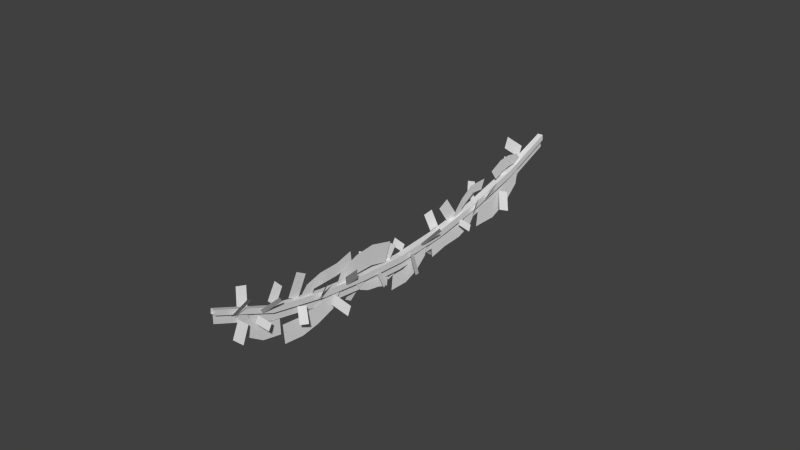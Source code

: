# Source: stklib_liana_source.blend  (saved by Blender 2.70.0; exported with 4.5.12 LTS)
import bpy
from mathutils import Matrix  # noqa: F401  (used for matrix-valued properties, if any)

bpy.ops.wm.read_factory_settings(use_empty=True)
scene = bpy.context.scene
scene.name = 'Scene'

# ---- collections
col_collection_1 = bpy.data.collections.new('Collection 1'); scene.collection.children.link(col_collection_1)

# ---- world
world_world = bpy.data.worlds.new('World'); scene.world = world_world
world_world.color = (0.05088, 0.05088, 0.05088)
world_world.use_sun_shadow = False
world_world.sun_shadow_jitter_overblur = 0.0
world_world.cycles.sampling_method = 'MANUAL'
world_world.cycles.sample_map_resolution = 256

# ---- meshes
me_cube = bpy.data.meshes.new('Cube')
me_cube.from_pydata([(-0.597, 24.04, -0.8124), (-0.7846, 23.58, -1.043), (-0.1817, 23.51, -0.08213), (-0.3689, 23.05, -0.3174), (0.3747, 21.07, -1.66), (0.3449, 21.66, -1.487), (0.02149, 20.77, -0.6199), (-0.008613, 21.36, -0.4414), (0.315, 2.784, -1.527), (0.2946, 3.187, -1.344), (0.04834, 2.447, -0.7806), (0.02792, 2.856, -0.5931), (0.3245, 6.664, -1.393), (0.3075, 7.115, -1.442), (0.05788, 6.731, -0.5734), (0.04089, 7.187, -0.6244), (0.2919, 19.27, -1.146), (0.2796, 18.92, -1.441), (0.02985, 18.8, -0.4999), (0.01789, 18.45, -0.8037), (0.3018, 16.23, -1.089), (0.2888, 15.86, -1.29), (0.04267, 15.93, -0.3571), (0.02977, 15.54, -0.563), (0.3627, 13.8, -0.963), (0.3492, 13.48, -1.405), (0.05476, 13.08, -0.3608), (0.04107, 12.76, -0.8092), (0.3707, 9.437, -1.111), (0.3558, 9.793, -1.535), (0.05999, 10.14, -0.4625), (0.04498, 10.5, -0.8892), (-0.5291, 20.05, -0.926), (-0.6932, 19.63, -0.9288), (-0.1738, 19.93, -0.1558), (-0.3377, 19.51, -0.1601), (-0.5036, 21.79, -0.4383), (-0.646, 22.05, -0.722), (-0.1867, 22.36, -0.0563), (-0.3288, 22.62, -0.3442), (-0.4612, 14.14, -0.8367), (-0.6097, 14.5, -0.8167), (-0.148, 14.22, -0.1497), (-0.2965, 14.59, -0.1299), (-0.4595, 7.453, -0.7083), (-0.6024, 7.79, -0.8855), (-0.1427, 7.851, -0.1541), (-0.2856, 8.19, -0.3329), (-0.5842, 5.159, -1.167), (-0.7881, 4.736, -1.491), (-0.1357, 4.474, -0.484), (-0.3396, 4.051, -0.8171), (-0.5741, 11.87, -1.235), (-0.7863, 12.35, -1.033), (-0.1283, 11.68, -0.272), (-0.3405, 12.17, -0.07001), (-0.6005, 16.79, -0.9364), (-0.8052, 17.19, -1.261), (-0.1538, 17.45, -0.2516), (-0.3584, 17.86, -0.5789), (0.4828, 9.33, 0.9804), (0.5807, 9.852, 0.8923), (0.2458, 9.222, 0.02294), (0.3437, 9.738, -0.06562), (0.4484, 20.36, 0.7384), (0.5375, 20.79, 1.042), (0.2067, 20.92, -0.0326), (0.2958, 21.36, 0.2704), (0.4329, 22.69, 1.195), (0.5281, 23.23, 1.161), (0.1969, 22.68, 0.2298), (0.2922, 23.21, 0.1958), (-0.6245, 23.34, 0.9262), (-0.8189, 23.84, 1.017), (-0.1853, 23.66, 0.09615), (-0.3794, 24.16, 0.1818), (-0.6127, 21.4, 0.5564), (-0.8108, 21.8, 0.8617), (-0.1789, 22.05, -0.04205), (-0.377, 22.46, 0.2621), (-0.6057, 18.29, 0.9091), (-0.7976, 18.77, 0.7871), (-0.165, 18.24, 0.01939), (-0.3569, 18.71, -0.1004), (0.5289, 2.587, 0.9337), (0.642, 1.997, 1.271), (0.2247, 1.96, -0.09407), (0.3379, 1.377, 0.2319), (0.4807, 5.583, 0.6752), (0.5728, 6.025, 0.9682), (0.2422, 6.141, -0.1089), (0.3343, 6.58, 0.1818), (0.4388, 12.63, 0.4339), (0.5099, 12.32, 0.7106), (0.2512, 12.13, -0.1141), (0.3221, 11.82, 0.1589), (0.4778, 14.48, 0.7545), (0.5677, 14.96, 0.9734), (0.2374, 14.89, -0.1078), (0.3273, 15.35, 0.1035), (-0.5788, 5.001, 0.5215), (-0.7724, 5.465, 0.7134), (-0.1398, 5.482, -0.2258), (-0.3333, 5.941, -0.03688), (-0.5773, 6.626, 0.6767), (-0.7658, 7.115, 0.5534), (-0.1373, 6.581, -0.2128), (-0.3257, 7.064, -0.3348), (-0.6641, 10.03, 0.3683), (-0.9102, 10.46, 0.8151), (-0.1232, 10.92, -0.2589), (-0.3694, 11.36, 0.1842), (-0.6956, 17.34, 0.7629), (-0.9368, 16.8, 1.08), (-0.1475, 16.64, -0.07893), (-0.3884, 16.12, 0.2205), (-0.05931, 2.961, 0.6282), (-0.008652, 3.343, 1.06), (0.01467, 3.726, -0.08507), (0.06534, 4.108, 0.3352), (0.09875, 9.153, 1.062), (0.02914, 8.55, 1.352), (0.04938, 8.633, -0.05673), (-0.02025, 8.035, 0.2327), (-0.1175, 12.98, 0.7776), (-0.0122, 13.4, 1.04), (0.01213, 13.42, -0.03645), (0.1173, 13.84, 0.2186), (-0.01867, 19.35, 1.268), (-0.02507, 19.99, 1.481), (-0.0002038, 19.74, 0.09355), (-0.00642, 20.37, 0.3054), (-0.1771, 12.68, -0.3392), (-0.1891, 18.07, -0.1852), (0.1385, 18.08, -0.1796), (0.1846, 12.68, -0.3331), (-0.1832, 12.68, 0.02254), (-0.1949, 18.13, 0.138), (0.1327, 18.13, 0.1436), (0.1785, 12.68, 0.02867), (-0.1864, 6.637, -0.2861), (0.1854, 6.636, -0.2799), (-0.1927, 6.597, 0.08362), (0.1792, 6.596, 0.08983), (-0.1835, 0.1431, -0.1913), (0.1339, 0.1415, -0.1862), (-0.1889, 0.04679, 0.1112), (0.1285, 0.04513, 0.1163), (-0.1873, 24.9, 0.2311), (0.07816, 24.9, 0.2358), (-0.192, 24.97, 0.4859), (0.07351, 24.97, 0.4907), (-0.1936, 21.48, 0.1584), (0.103, 21.48, 0.1635), (0.1082, 21.41, -0.1246), (-0.1883, 21.41, -0.1297), (-0.1822, 15.37, -0.2342), (0.1625, 15.37, -0.2284), (-0.1881, 15.39, 0.1096), (0.1565, 15.39, 0.1154), (0.192, 9.661, 0.03979), (-0.1935, 9.662, 0.0333), (0.1985, 9.687, -0.3448), (-0.187, 9.688, -0.3513), (0.1656, 3.344, 0.09162), (-0.1977, 3.345, 0.08561), (0.1717, 3.404, -0.2666), (-0.1916, 3.406, -0.2726), (-0.02836, 12.68, -0.3367), (-0.04034, 18.07, -0.1827), (-0.03768, 6.637, -0.2836), (-0.04395, 6.597, 0.0861), (-0.03478, 0.1423, -0.1889), (-0.03855, 24.9, 0.2337), (-0.03956, 21.41, -0.1271), (-0.03341, 15.37, -0.2317), (-0.03825, 9.688, -0.3488), (-0.04281, 3.405, -0.2702), (-0.02045, 12.66, -0.7988), (-0.03217, 17.97, -0.6341), (-0.02991, 6.661, -0.7458), (-0.02694, 0.2602, -0.6374), (-0.03054, 24.74, -0.2022), (-0.03145, 21.27, -0.5695), (-0.02533, 15.31, -0.691), (-0.03046, 9.693, -0.8115), (-0.03503, 3.457, -0.7303), (-0.08484, 18.8, 0.4049), (-0.1102, 19.32, 0.7478), (-0.07383, 18.91, 0.08941), (-0.1265, 19.85, 0.05835), (-0.08484, 18.26, 0.4994), (-0.1102, 18.46, 1.115), (-0.08484, 17.32, 0.6278), (-0.1102, 17.32, 1.291), (-0.08484, 16.2, 0.8658), (-0.1102, 16.36, 1.627), (-0.08484, 7.615, -0.5823), (-0.1102, 7.178, -1.033), (-0.07383, 7.44, -0.2984), (-0.1265, 6.418, -0.2614), (-0.08484, 8.157, -0.557), (-0.1102, 8.097, -1.202), (-0.08484, 9.111, -0.4735), (-0.1102, 9.255, -1.121), (-0.08484, 10.25, -0.4606), (-0.1102, 10.26, -1.239), (-0.08957, 15.29, -0.4351), (-0.1059, 15.63, -0.6552), (-0.0825, 15.36, -0.2327), (-0.1163, 15.97, -0.2127), (-0.08957, 14.95, -0.4958), (-0.1059, 15.08, -0.8911), (-0.08957, 14.34, -0.5782), (-0.1059, 14.34, -1.004), (-0.08957, 13.63, -0.7309), (-0.1059, 13.73, -1.22), (-0.0876, 7.631, 0.2767), (-0.1077, 8.092, 0.4611), (-0.07889, 7.666, 0.01513), (-0.1206, 8.394, -0.1555), (-0.0876, 7.231, 0.433), (-0.1077, 7.482, 0.8797), (-0.0876, 6.515, 0.6799), (-0.1077, 6.619, 1.194), (-0.0876, 5.813, 0.4665), (-0.1077, 5.439, 0.9557), (-0.08484, 16.35, 0.1538), (-0.1102, 16.99, 0.7709), (-0.07383, 16.47, -0.1328), (-0.1265, 17.36, -0.01813), (-0.08484, 15.74, 0.2959), (-0.1102, 15.92, 1.277), (-0.08484, 14.78, 0.3488), (-0.1102, 14.74, 1.445), (-0.08484, 13.78, 0.141), (-0.1102, 13.38, 1.132), (-0.08811, 11.36, -0.4761), (-0.1072, 10.8, -0.8401), (-0.07983, 11.31, -0.2471), (-0.1195, 10.64, -0.2055), (-0.08811, 11.79, -0.6688), (-0.1072, 11.51, -1.367), (-0.08811, 12.49, -0.8448), (-0.1072, 12.36, -1.661), (-0.08811, 13.26, -0.8352), (-0.1072, 13.41, -1.624), (-0.08811, 22.79, -0.1904), (-0.1072, 23.35, -0.5544), (-0.07983, 22.84, 0.03861), (-0.1195, 23.51, 0.08026), (-0.08811, 22.36, -0.3831), (-0.1072, 22.63, -1.081), (-0.08811, 21.66, -0.559), (-0.1072, 21.78, -1.375), (-0.08811, 20.89, -0.5494), (-0.1072, 20.74, -1.338), (-0.08474, 3.654, -0.4452), (-0.1103, 3.012, -1.07), (-0.07365, 3.531, -0.1571), (-0.1268, 2.642, -0.2769), (-0.08474, 4.272, -0.5855), (-0.1103, 4.092, -1.575), (-0.08474, 5.236, -0.6341), (-0.1103, 5.287, -1.738), (-0.08474, 6.247, -0.4199), (-0.1103, 6.654, -1.416), (-0.1066, 2.853, 0.225), (-0.09019, 2.417, 0.5993), (-0.1137, 2.786, 0.03537), (-0.07963, 2.212, 0.07609), (-0.1066, 3.244, 0.3399), (-0.09019, 3.088, 0.9665), (-0.1066, 3.859, 0.4102), (-0.09019, 3.847, 1.12), (-0.1066, 4.516, 0.314), (-0.09019, 4.736, 0.9688), (-0.08545, 18.06, -0.3743), (-0.1096, 17.48, -0.9937), (-0.07495, 17.93, -0.1074), (-0.1252, 17.1, -0.2603), (-0.08545, 18.76, -0.5746), (-0.1096, 18.43, -1.468), (-0.08545, 19.71, -0.7997), (-0.1096, 19.35, -1.784), (-0.08545, 20.67, -0.8959), (-0.1096, 20.43, -1.886)], [(170, 171)], [(0, 1, 3, 2), (4, 6, 7, 5), (8, 10, 11, 9), (12, 14, 15, 13), (16, 17, 19, 18), (20, 21, 23, 22), (24, 25, 27, 26), (28, 30, 31, 29), (32, 33, 35, 34), (36, 38, 39, 37), (40, 42, 43, 41), (44, 46, 47, 45), (48, 49, 51, 50), (52, 54, 55, 53), (56, 58, 59, 57), (60, 61, 63, 62), (64, 65, 67, 66), (68, 69, 71, 70), (72, 73, 75, 74), (76, 77, 79, 78), (80, 81, 83, 82), (84, 86, 87, 85), (88, 89, 91, 90), (92, 94, 95, 93), (96, 97, 99, 98), (100, 101, 103, 102), (104, 105, 107, 106), (108, 109, 111, 110), (112, 114, 115, 113), (116, 117, 119, 118), (120, 122, 123, 121), (124, 125, 127, 126), (128, 129, 131, 130), (156, 133, 134, 157), (158, 159, 138, 137), (156, 158, 137, 133), (152, 153, 151, 150), (157, 159, 139, 135), (160, 161, 142, 143), (164, 165, 146, 147), (162, 160, 143, 141), (161, 163, 140, 142), (163, 162, 141, 140), (166, 164, 147, 145), (165, 167, 144, 146), (167, 166, 145, 144), (153, 154, 149, 151), (155, 152, 150, 148), (154, 155, 148, 149), (137, 138, 153, 152), (138, 134, 154, 153), (133, 137, 152, 155), (134, 133, 155, 154), (132, 156, 157, 135), (136, 139, 159, 158), (132, 136, 158, 156), (134, 138, 159, 157), (139, 136, 161, 160), (135, 139, 160, 162), (136, 132, 163, 161), (132, 135, 162, 163), (143, 142, 165, 164), (141, 143, 164, 166), (142, 140, 167, 165), (140, 141, 166, 167), (170, 180, 186, 177), (168, 178, 185, 176), (168, 175, 184, 178), (173, 182, 183, 174), (174, 183, 179, 169), (177, 186, 181, 172), (176, 185, 180, 170), (175, 169, 179, 184), (187, 188, 190, 189), (188, 187, 191, 192), (192, 191, 193, 194), (194, 193, 195, 196), (197, 198, 200, 199), (198, 197, 201, 202), (202, 201, 203, 204), (204, 203, 205, 206), (207, 209, 210, 208), (208, 212, 211, 207), (212, 214, 213, 211), (214, 216, 215, 213), (217, 218, 220, 219), (218, 217, 221, 222), (222, 221, 223, 224), (224, 223, 225, 226), (227, 228, 230, 229), (228, 227, 231, 232), (232, 231, 233, 234), (234, 233, 235, 236), (237, 238, 240, 239), (238, 237, 241, 242), (242, 241, 243, 244), (244, 243, 245, 246), (247, 249, 250, 248), (248, 252, 251, 247), (252, 254, 253, 251), (254, 256, 255, 253), (257, 258, 260, 259), (258, 257, 261, 262), (262, 261, 263, 264), (264, 263, 265, 266), (267, 269, 270, 268), (268, 272, 271, 267), (272, 274, 273, 271), (274, 276, 275, 273), (277, 278, 280, 279), (278, 277, 281, 282), (282, 281, 283, 284), (284, 283, 285, 286)])
_uv = me_cube.uv_layers.new(name='UVMap')
_uv.uv.foreach_set('vector', [0.005993, 0.9912, 0.005993, 0.7017, 0.2954, 0.7017, 0.2954, 0.9912, 0.005993, 0.9912, 0.2954, 0.9912, 0.2954, 0.7017, 0.005993, 0.7017, 0.005993, 0.9912, 0.2954, 0.9912, 0.2954, 0.7017, 0.005993, 0.7017, 0.3049, 0.9919, 0.5932, 0.9919, 0.5932, 0.7036, 0.3049, 0.7036, 0.005993, 0.9912, 0.005993, 0.7017, 0.2954, 0.7017, 0.2954, 0.9912, 0.005993, 0.9912, 0.005993, 0.7017, 0.2954, 0.7017, 0.2954, 0.9912, 0.005993, 0.9912, 0.005993, 0.7017, 0.2954, 0.7017, 0.2954, 0.9912, 0.005993, 0.9912, 0.2954, 0.9912, 0.2954, 0.7017, 0.005993, 0.7017, 0.005993, 0.9912, 0.005993, 0.7017, 0.2954, 0.7017, 0.2954, 0.9912, 0.3049, 0.9919, 0.5932, 0.9919, 0.5932, 0.7036, 0.3049, 0.7036, 0.005993, 0.9912, 0.2954, 0.9912, 0.2954, 0.7017, 0.005993, 0.7017, 0.005993, 0.9912, 0.2954, 0.9912, 0.2954, 0.7017, 0.005993, 0.7017, 0.3049, 0.9919, 0.3049, 0.7036, 0.5932, 0.7036, 0.5932, 0.9919, 0.3049, 0.9919, 0.5932, 0.9919, 0.5932, 0.7036, 0.3049, 0.7036, 0.3049, 0.9919, 0.5932, 0.9919, 0.5932, 0.7036, 0.3049, 0.7036, 0.005993, 0.9912, 0.005993, 0.7017, 0.2954, 0.7017, 0.2954, 0.9912, 0.005993, 0.9912, 0.005993, 0.7017, 0.2954, 0.7017, 0.2954, 0.9912, 0.3049, 0.9919, 0.3049, 0.7036, 0.5932, 0.7036, 0.5932, 0.9919, 0.005993, 0.9912, 0.005993, 0.7017, 0.2954, 0.7017, 0.2954, 0.9912, 0.005993, 0.9912, 0.005993, 0.7017, 0.2954, 0.7017, 0.2954, 0.9912, 0.005993, 0.9912, 0.005993, 0.7017, 0.2954, 0.7017, 0.2954, 0.9912, 0.3049, 0.9919, 0.5932, 0.9919, 0.5932, 0.7036, 0.3049, 0.7036, 0.3049, 0.9919, 0.3049, 0.7036, 0.5932, 0.7036, 0.5932, 0.9919, 0.005993, 0.9912, 0.2954, 0.9912, 0.2954, 0.7017, 0.005993, 0.7017, 0.3049, 0.9919, 0.3049, 0.7036, 0.5932, 0.7036, 0.5932, 0.9919, 0.005993, 0.9912, 0.005993, 0.7017, 0.2954, 0.7017, 0.2954, 0.9912, 0.005993, 0.9912, 0.005993, 0.7017, 0.2954, 0.7017, 0.2954, 0.9912, 0.005993, 0.9912, 0.005993, 0.7017, 0.2954, 0.7017, 0.2954, 0.9912, 0.005993, 0.9912, 0.2954, 0.9912, 0.2954, 0.7017, 0.005993, 0.7017, 0.005993, 0.9912, 0.005993, 0.7017, 0.2954, 0.7017, 0.2954, 0.9912, 0.3049, 0.9919, 0.5932, 0.9919, 0.5932, 0.7036, 0.3049, 0.7036, 0.005993, 0.9912, 0.005993, 0.7017, 0.2954, 0.7017, 0.2954, 0.9912, 0.3049, 0.9919, 0.3049, 0.7036, 0.5932, 0.7036, 0.5932, 0.9919, 0.7698, 0.4287, 0.5461, 0.4287, 0.546, 0.4979, 0.7697, 0.4979, 0.7673, 0.3727, 0.767, 0.3127, 0.5414, 0.3127, 0.5417, 0.3727, 0.7698, 0.4287, 0.7673, 0.3727, 0.5417, 0.3727, 0.5461, 0.4287, 0.2734, 0.3727, 0.2731, 0.3127, -0.0001377, 0.3127, -0.0001377, 0.3727, 0.7689, 0.2522, 0.767, 0.3127, 0.9942, 0.3127, 0.9939, 0.2522, 1.241, 0.3127, 1.241, 0.3727, 1.485, 0.3727, 1.484, 0.3127, 1.741, 0.3127, 1.741, 0.3727, 1.999, 0.3727, 1.999, 0.3127, 1.238, 0.2522, 1.241, 0.3127, 1.484, 0.3127, 1.481, 0.2522, 1.241, 0.3727, 1.239, 0.4287, 1.482, 0.4287, 1.485, 0.3727, 1.239, 0.4287, 1.239, 0.4979, 1.482, 0.4979, 1.482, 0.4287, 1.736, 0.2522, 1.741, 0.3127, 1.999, 0.3127, 1.999, 0.2522, 1.741, 0.3727, 1.736, 0.4287, 1.999, 0.4287, 1.999, 0.3727, 1.736, 0.4287, 1.737, 0.4979, 1.999, 0.4979, 1.999, 0.4287, 0.2731, 0.3127, 0.2791, 0.2522, -0.0001377, 0.2522, -0.0001377, 0.3127, 0.28, 0.4287, 0.2734, 0.3727, -0.0001377, 0.3727, -0.0001377, 0.4287, 0.2799, 0.4979, 0.28, 0.4287, -0.0001377, 0.4287, -0.0001377, 0.4979, 0.5417, 0.3727, 0.5414, 0.3127, 0.2731, 0.3127, 0.2734, 0.3727, 0.5414, 0.3127, 0.5452, 0.2522, 0.2791, 0.2522, 0.2731, 0.3127, 0.5461, 0.4287, 0.5417, 0.3727, 0.2734, 0.3727, 0.28, 0.4287, 0.546, 0.4979, 0.5461, 0.4287, 0.28, 0.4287, 0.2799, 0.4979, 0.9949, 0.4287, 0.7698, 0.4287, 0.7697, 0.4979, 0.9948, 0.4979, 0.9945, 0.3727, 0.9942, 0.3127, 0.767, 0.3127, 0.7673, 0.3727, 0.9949, 0.4287, 0.9945, 0.3727, 0.7673, 0.3727, 0.7698, 0.4287, 0.5452, 0.2522, 0.5414, 0.3127, 0.767, 0.3127, 0.7689, 0.2522, 0.9942, 0.3127, 0.9945, 0.3727, 1.241, 0.3727, 1.241, 0.3127, 0.9939, 0.2522, 0.9942, 0.3127, 1.241, 0.3127, 1.238, 0.2522, 0.9945, 0.3727, 0.9949, 0.4287, 1.239, 0.4287, 1.241, 0.3727, 0.9949, 0.4287, 0.9948, 0.4979, 1.239, 0.4979, 1.239, 0.4287, 1.484, 0.3127, 1.485, 0.3727, 1.741, 0.3727, 1.741, 0.3127, 1.481, 0.2522, 1.484, 0.3127, 1.741, 0.3127, 1.736, 0.2522, 1.485, 0.3727, 1.482, 0.4287, 1.736, 0.4287, 1.741, 0.3727, 1.482, 0.4287, 1.482, 0.4979, 1.737, 0.4979, 1.736, 0.4287, 1.221, 0.002211, 1.221, 0.2422, 1.609, 0.2422, 1.608, 0.002211, 0.4856, 0.002211, 0.4861, 0.2422, 0.8545, 0.2422, 0.8541, 0.002211, 0.4856, 0.002211, 0.145, 0.002211, 0.1454, 0.2422, 0.4861, 0.2422, -1.0, 0.002211, -0.9996, 0.2422, -0.6001, 0.2422, -0.6006, 0.002211, -0.6006, 0.002211, -0.6001, 0.2422, -0.1966, 0.2422, -0.1971, 0.002211, 1.608, 0.002211, 1.609, 0.2422, 1.999, 0.2422, 2.0, 0.004272, 0.8541, 0.002211, 0.8545, 0.2422, 1.221, 0.2422, 1.221, 0.002211, 0.145, 0.002211, -0.1971, 0.002211, -0.1966, 0.2422, 0.1454, 0.2422, 0.6942, 0.9884, 0.6942, 0.7887, 0.6241, 0.7887, 0.6241, 0.9884, 0.6942, 0.7887, 0.6942, 0.9884, 0.7914, 0.9884, 0.7914, 0.7887, 0.7914, 0.7887, 0.7914, 0.9884, 0.8733, 0.9884, 0.8733, 0.7887, 0.8733, 0.7887, 0.8733, 0.9884, 0.9751, 0.9884, 0.9751, 0.7887, 0.6942, 0.9884, 0.6942, 0.7887, 0.6241, 0.7887, 0.6241, 0.9884, 0.6942, 0.7887, 0.6942, 0.9884, 0.7914, 0.9884, 0.7914, 0.7887, 0.7914, 0.7887, 0.7914, 0.9884, 0.8733, 0.9884, 0.8733, 0.7887, 0.8733, 0.7887, 0.8733, 0.9884, 0.9751, 0.9884, 0.9751, 0.7887, 0.6942, 0.9884, 0.6241, 0.9884, 0.6241, 0.7887, 0.6942, 0.7887, 0.6942, 0.7887, 0.7914, 0.7887, 0.7914, 0.9884, 0.6942, 0.9884, 0.7914, 0.7887, 0.8733, 0.7887, 0.8733, 0.9884, 0.7914, 0.9884, 0.8733, 0.7887, 0.9751, 0.7887, 0.9751, 0.9884, 0.8733, 0.9884, 0.6942, 0.9884, 0.6942, 0.7887, 0.6241, 0.7887, 0.6241, 0.9884, 0.6942, 0.7887, 0.6942, 0.9884, 0.7914, 0.9884, 0.7914, 0.7887, 0.7914, 0.7887, 0.7914, 0.9884, 0.8733, 0.9884, 0.8733, 0.7887, 0.8733, 0.7887, 0.8733, 0.9884, 0.9751, 0.9884, 0.9751, 0.7887, 0.8791, 0.7644, 0.8791, 0.5186, 0.9517, 0.5186, 0.9517, 0.7644, 0.8791, 0.5186, 0.8791, 0.7644, 0.7753, 0.7644, 0.7753, 0.5186, 0.7753, 0.5186, 0.7753, 0.7644, 0.6871, 0.7644, 0.6871, 0.5186, 0.6871, 0.5186, 0.6871, 0.7644, 0.6091, 0.7644, 0.6091, 0.5186, 0.8791, 0.7644, 0.8791, 0.5186, 0.9517, 0.5186, 0.9517, 0.7644, 0.8791, 0.5186, 0.8791, 0.7644, 0.7753, 0.7644, 0.7753, 0.5186, 0.7753, 0.5186, 0.7753, 0.7644, 0.6871, 0.7644, 0.6871, 0.5186, 0.6871, 0.5186, 0.6871, 0.7644, 0.6091, 0.7644, 0.6091, 0.5186, 0.8791, 0.7644, 0.9517, 0.7644, 0.9517, 0.5186, 0.8791, 0.5186, 0.8791, 0.5186, 0.7753, 0.5186, 0.7753, 0.7644, 0.8791, 0.7644, 0.7753, 0.5186, 0.6871, 0.5186, 0.6871, 0.7644, 0.7753, 0.7644, 0.6871, 0.5186, 0.6091, 0.5186, 0.6091, 0.7644, 0.6871, 0.7644, 0.8791, 0.7644, 0.8791, 0.5186, 0.9517, 0.5186, 0.9517, 0.7644, 0.8791, 0.5186, 0.8791, 0.7644, 0.7753, 0.7644, 0.7753, 0.5186, 0.7753, 0.5186, 0.7753, 0.7644, 0.6871, 0.7644, 0.6871, 0.5186, 0.6871, 0.5186, 0.6871, 0.7644, 0.6091, 0.7644, 0.6091, 0.5186, 0.8791, 0.7644, 0.9517, 0.7644, 0.9517, 0.5186, 0.8791, 0.5186, 0.8791, 0.5186, 0.7753, 0.5186, 0.7753, 0.7644, 0.8791, 0.7644, 0.7753, 0.5186, 0.6871, 0.5186, 0.6871, 0.7644, 0.7753, 0.7644, 0.6871, 0.5186, 0.6091, 0.5186, 0.6091, 0.7644, 0.6871, 0.7644, 0.8791, 0.7644, 0.8791, 0.5186, 0.9517, 0.5186, 0.9517, 0.7644, 0.8791, 0.5186, 0.8791, 0.7644, 0.7753, 0.7644, 0.7753, 0.5186, 0.7753, 0.5186, 0.7753, 0.7644, 0.6871, 0.7644, 0.6871, 0.5186, 0.6871, 0.5186, 0.6871, 0.7644, 0.6091, 0.7644, 0.6091, 0.5186])
me_cube.use_remesh_preserve_volume = False
me_cube.use_remesh_preserve_attributes = False
me_cube.use_mirror_vertex_groups = False
me_cube.update()

# ---- curves / text
cu_beziercurve = bpy.data.curves.new('BezierCurve', 'CURVE')
cu_beziercurve.dimensions = '3D'
_sp = cu_beziercurve.splines.new('BEZIER'); _sp.bezier_points.add(2)
_sp.bezier_points.foreach_set('co', [0.05311, 24.81, -0.01594, -1.701, 12.48, -1.746, -0.05651, -0.2015, -0.1017])
_sp.bezier_points.foreach_set('handle_left', [1.281, 29.02, 1.235, -1.63, 16.67, -1.69, -1.187, 3.508, -1.247])
_sp.bezier_points.foreach_set('handle_right', [-1.174, 20.59, -1.267, -1.772, 8.295, -1.802, 1.074, -3.911, 1.043])
for _p, _l, _r in zip(_sp.bezier_points, ['ALIGNED', 'ALIGNED', 'ALIGNED'], ['ALIGNED', 'ALIGNED', 'ALIGNED']): _p.handle_left_type = _l; _p.handle_right_type = _r
_sp.order_u = 0
_sp.order_v = 0
cu_beziercurve.use_path = True
cu_beziercurve.use_path_clamp = True
cu_beziercurve.bevel_resolution = 0
cu_beziercurve.fill_mode = 'HALF'

# ---- objects
ob_beziercurve = bpy.data.objects.new('BezierCurve', cu_beziercurve)
ob_stklib_liana_a_main = bpy.data.objects.new('stklib_liana_a_main', me_cube)

# ---- transforms, parenting, visibility, modifiers, constraints
ob_beziercurve.location = (-0.01543, 0.007504, 7.437)
ob_beziercurve.rotation_euler = (0.0, -0.7854, 0.0)
ob_beziercurve.lineart.crease_threshold = 0.0
ob_stklib_liana_a_main.location = (0.04567, 0.0009222, 6.593)
ob_stklib_liana_a_main.lock_rotations_4d = False
ob_stklib_liana_a_main.empty_display_type = 'ARROWS'
ob_stklib_liana_a_main.lineart.crease_threshold = 0.0
_m = ob_stklib_liana_a_main.modifiers.new('Curve', 'CURVE')
_m.object = ob_beziercurve
_m.deform_axis = 'POS_Y'

# ---- collection membership
col_collection_1.objects.link(ob_beziercurve)
col_collection_1.objects.link(ob_stklib_liana_a_main)

# ---- scene / render settings (as saved in the file)
scene.frame_start = 1; scene.frame_end = 250; scene.frame_set(1)
scene.render.engine = 'BLENDER_EEVEE_NEXT'
scene.render.resolution_percentage = 50
scene.render.dither_intensity = 0.0
scene.cycles.use_denoising = False
scene.cycles.samples = 10
scene.cycles.sampling_pattern = 'TABULATED_SOBOL'
scene.cycles.light_sampling_threshold = 0.0
scene.cycles.use_adaptive_sampling = False
scene.cycles.use_light_tree = False
scene.cycles.blur_glossy = 0.0
scene.cycles.volume_bounces = 1
scene.cycles.pixel_filter_type = 'GAUSSIAN'
scene.cycles.sample_clamp_indirect = 0.0
scene.view_settings.view_transform = 'Standard'
bpy.context.view_layer.update()

# ---- added for rendering (the .blend has no active camera and no usable light): camera, sun
cam_auto = bpy.data.cameras.new('AutoCamera')
cam_auto.lens = 50.0
cam_auto.sensor_width = 36.0
cam_auto.clip_end = 1000.0
ob_auto_camera = bpy.data.objects.new('AutoCamera', cam_auto)
scene.collection.objects.link(ob_auto_camera)
ob_auto_camera.location = (31.5445, -25.2715, 31.0846)
ob_auto_camera.rotation_euler = (1.09748, -7.21219e-08, 0.694738)
scene.camera = ob_auto_camera
light_auto_sun = bpy.data.lights.new('AutoSun', 'SUN')
light_auto_sun.energy = 3.0
light_auto_sun.angle = 0.0523599
ob_auto_sun = bpy.data.objects.new('AutoSun', light_auto_sun)
scene.collection.objects.link(ob_auto_sun)
ob_auto_sun.rotation_euler = (0.872665, 0.174533, 0.523599)
bpy.context.view_layer.update()
